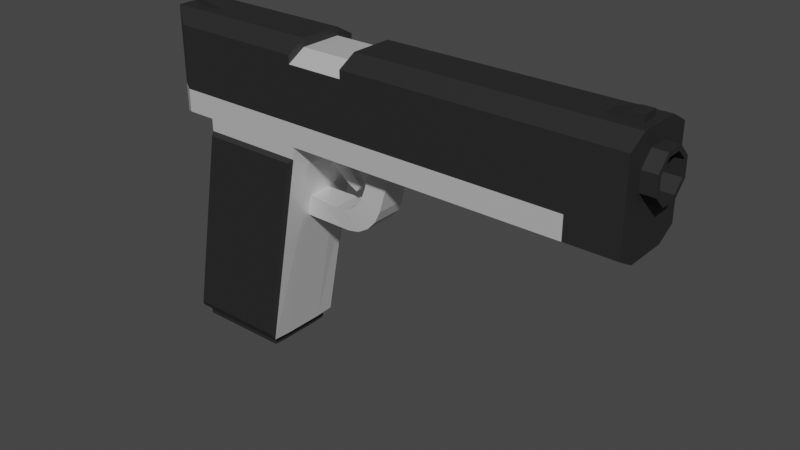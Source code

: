 # Source: handgun.blend  (saved by Blender 3.3.6; exported with 4.5.12 LTS)
import bpy
from mathutils import Matrix  # noqa: F401  (used for matrix-valued properties, if any)

bpy.ops.wm.read_factory_settings(use_empty=True)
scene = bpy.context.scene
scene.name = 'Scene'

# ---- materials (node trees are filled in below, after node groups)
mat_material_001 = bpy.data.materials.new('Material.001')
mat_material_001.use_transparent_shadow = False
mat_material_002 = bpy.data.materials.new('Material.002')
mat_material_002.use_transparent_shadow = False

# ---- material node trees
mat_material_001.use_nodes = True; mat_material_001.node_tree.nodes.clear()
_N = mat_material_001.node_tree.nodes; _L = mat_material_001.node_tree.links
n0 = _N.new('ShaderNodeBsdfPrincipled'); n0.name = 'Principled BSDF'; n0.location = (10, 300)
n0.distribution = 'GGX'
n0.subsurface_method = 'RANDOM_WALK_SKIN'
n0.inputs[0].default_value = (0.7874, 0.7874, 0.7874, 1.0)
n0.inputs[1].default_value = 0.4039
n0.inputs[2].default_value = 0.4039
n0.inputs[3].default_value = 1.45
n0.inputs[27].default_value = (0.0, 0.0, 0.0, 1.0)
n0.inputs[28].default_value = 1.0
n1 = _N.new('ShaderNodeOutputMaterial'); n1.name = 'Material Output'; n1.location = (300, 300)
_L.new(n0.outputs[0], n1.inputs[0])
n1.is_active_output = True
mat_material_002.use_nodes = True; mat_material_002.node_tree.nodes.clear()
_N = mat_material_002.node_tree.nodes; _L = mat_material_002.node_tree.links
n0 = _N.new('ShaderNodeBsdfPrincipled'); n0.name = 'Principled BSDF'; n0.location = (10, 300)
n0.distribution = 'GGX'
n0.subsurface_method = 'RANDOM_WALK_SKIN'
n0.inputs[0].default_value = (0.01739, 0.01739, 0.01739, 1.0)
n0.inputs[2].default_value = 0.6502
n0.inputs[3].default_value = 1.45
n0.inputs[27].default_value = (0.0, 0.0, 0.0, 1.0)
n0.inputs[28].default_value = 1.0
n1 = _N.new('ShaderNodeOutputMaterial'); n1.name = 'Material Output'; n1.location = (300, 300)
_L.new(n0.outputs[0], n1.inputs[0])
n1.is_active_output = True

# ---- world
world_world = bpy.data.worlds.new('World'); scene.world = world_world
world_world.use_nodes = True; world_world.node_tree.nodes.clear()
_N = world_world.node_tree.nodes; _L = world_world.node_tree.links
n0 = _N.new('ShaderNodeOutputWorld'); n0.name = 'World Output'; n0.location = (300, 300)
n1 = _N.new('ShaderNodeBackground'); n1.name = 'Background'; n1.location = (10, 300)
n1.inputs[0].default_value = (0.05088, 0.05088, 0.05088, 1.0)
_L.new(n1.outputs[0], n0.inputs[0])
n0.is_active_output = True
world_world.color = (0.05088, 0.05088, 0.05088)
world_world.use_sun_shadow = False
world_world.sun_shadow_jitter_overblur = 0.0

# ---- meshes
me_cube_001 = bpy.data.meshes.new('Cube.001')
me_cube_001.from_pydata([(-5.466, -0.9438, -1.0), (-5.466, -0.9438, 1.0), (-5.466, 0.9438, -1.0), (-5.466, 0.9438, 1.0), (5.466, -0.5118, 0.139), (5.466, -0.5171, 0.5652), (5.466, 0.5171, 0.1516), (5.466, 0.5118, 0.5778), (-6.08, 0.5026, -1.25), (-6.08, -0.5026, -1.25), (-5.846, -0.1989, 1.25), (-5.846, 0.1989, 1.25), (5.466, -0.2068, -0.1587), (5.466, 0.2194, -0.1535), (5.466, 0.2068, 0.8755), (5.466, -0.2194, 0.8702), (-4.765, 0.9438, -1.0), (-2.267, 0.9438, -1.0), (-2.267, 0.9438, 1.0), (-4.765, 0.9438, 1.0), (-2.267, -0.9438, -1.0), (-4.765, -0.9438, -1.0), (-4.765, -0.9438, 1.0), (-2.267, -0.9438, 1.0), (-2.267, 0.5026, 1.25), (-4.999, 0.1989, 1.25), (-4.999, -0.1989, 1.25), (-2.267, -0.5026, 1.25), (-4.765, 0.5026, -1.25), (-2.082, 0.1745, -1.326), (-2.082, -0.1745, -1.326), (-4.765, -0.5026, -1.25), (-5.652, 0.5026, -6.156), (-3.288, 0.5026, -6.156), (-3.288, -0.5026, -6.156), (-5.652, -0.5026, -6.156), (-5.518, 0.8101, -6.137), (-3.288, 0.8101, -6.137), (-3.288, -0.8101, -6.137), (-5.518, -0.8101, -6.137), (-2.267, 0.9438, -1.29), (-2.267, 0.5026, -1.54), (-4.765, 0.5026, -1.54), (-4.765, -0.5026, -1.54), (-2.267, -0.5026, -1.54), (-4.765, -0.9438, -1.29), (-2.267, -0.9438, -1.29), (-4.765, 0.9438, -1.29), (-3.154, 0.5026, -6.156), (-3.154, -0.5026, -6.156), (-5.518, -0.5026, -6.156), (-5.518, 0.5026, -6.156), (-5.652, 0.9438, -6.129), (-3.154, 0.9438, -6.129), (-3.154, -0.9438, -6.129), (-5.652, -0.9438, -6.129), (-5.518, 0.5026, -6.394), (-3.288, 0.5026, -6.394), (-3.288, -0.5026, -6.394), (-5.518, -0.5026, -6.394), (-5.518, 0.8101, -6.376), (-3.288, 0.8101, -6.376), (-3.288, -0.8101, -6.376), (-5.518, -0.8101, -6.376), (-0.8863, 0.9438, -1.0), (-0.0443, 0.9438, -1.0), (-0.179, 0.2914, -1.25), (-0.7516, 0.2914, -1.25), (-0.8863, 0.9438, 1.0), (-0.0443, 0.9438, 1.0), (-0.0443, 0.5026, 1.25), (-0.8863, 0.5026, 1.25), (-0.0443, -0.9438, -1.0), (-0.8863, -0.9438, -1.0), (-0.0443, -0.9438, 1.0), (-0.8863, -0.9438, 1.0), (-0.7516, -0.2914, -1.25), (-0.179, -0.2914, -1.25), (-0.8863, -0.5026, 1.25), (-0.0443, -0.5026, 1.25), (-5.047, -0.9438, -2.831), (-4.909, -0.9438, -2.078), (-4.906, -0.5026, -2.275), (-5.051, -0.5026, -3.026), (-2.549, 0.9438, -2.831), (-2.411, 0.9438, -2.078), (-4.909, 0.9438, -2.078), (-5.047, 0.9438, -2.831), (-2.549, -0.9438, -2.831), (-2.411, -0.9438, -2.078), (-2.432, -0.2914, -2.402), (-2.528, -0.2914, -2.899), (-5.051, 0.5026, -3.026), (-4.906, 0.5026, -2.275), (-2.432, 0.2914, -2.402), (-2.528, 0.2914, -2.899), (-0.0443, 0.5026, -1.25), (-1.65, 0.1745, -1.173), (-1.65, -0.1745, -1.173), (-0.0443, -0.5026, -1.25), (-2.408, 0.5026, -2.275), (-2.552, 0.5026, -3.026), (-2.408, -0.5026, -2.275), (-2.552, -0.5026, -3.026), (-1.662, 0.3558, -2.433), (-0.8052, 0.3412, -1.719), (-1.36, 0.3744, -2.388), (-1.091, 0.3782, -2.236), (-0.8966, 0.3666, -2.001), (-1.662, -0.3558, -2.433), (-0.8052, -0.3412, -1.719), (-1.36, -0.3744, -2.388), (-1.091, -0.3782, -2.236), (-0.8966, -0.3666, -2.001), (-0.3885, -0.3649, -2.147), (-1.266, -0.3735, -2.85), (-0.5037, -0.3825, -2.407), (-0.711, -0.3903, -2.632), (-0.9788, -0.3872, -2.788), (-0.3885, 0.3649, -2.147), (-1.266, 0.3735, -2.85), (-0.5037, 0.3825, -2.407), (-0.711, 0.3903, -2.632), (-0.9788, 0.3872, -2.788), (-2.267, 0.5026, -1.25), (-2.267, -0.5026, -1.25), (-0.8863, -0.5026, -1.25), (-0.8863, 0.5026, -1.25), (-1.506, 0.09748, -1.894), (-1.506, -0.09748, -1.894), (-1.322, -0.09748, -1.716), (-1.322, 0.09748, -1.716), (-1.288, 0.0728, -2.043), (-1.288, -0.0728, -2.043), (-1.162, -0.0728, -1.899), (-1.162, 0.0728, -1.899), (5.466, 0.9438, 1.0), (5.466, 0.9438, -1.0), (5.466, 0.5026, -1.25), (5.271, -0.2012, 1.25), (5.466, -0.9438, 1.0), (5.466, -0.9438, -1.0), (5.466, -0.5026, -1.25), (5.271, 0.2012, 1.25), (5.79, 0.2068, 0.8755), (5.79, 0.2194, -0.1535), (5.79, -0.1747, 0.7658), (5.79, -0.2068, -0.1587), (5.79, 0.4074, 0.533), (5.79, 0.4116, 0.1938), (5.79, -0.4116, 0.523), (5.79, -0.4074, 0.1837), (5.79, 0.5118, 0.5778), (5.79, 0.5171, 0.1516), (5.79, 0.1747, -0.04905), (5.79, -0.2194, 0.8702), (5.79, -0.5171, 0.5652), (5.79, -0.5118, 0.139), (5.79, -0.1646, -0.05322), (5.79, 0.1646, 0.77), (0.9225, 0.1646, 0.77), (0.9225, 0.1747, -0.04905), (0.9225, -0.1747, 0.7658), (0.9225, -0.1646, -0.05322), (0.9225, 0.4074, 0.533), (0.9225, 0.4116, 0.1938), (0.9225, -0.4116, 0.523), (0.9225, -0.4074, 0.1837), (4.311, 0.9438, -1.0), (4.311, 0.5026, -1.25), (4.311, 0.9438, 1.0), (4.311, -0.5026, -1.25), (4.506, 0.2012, 1.25), (4.506, -0.2012, 1.25), (4.311, -0.9438, -1.0), (4.311, -0.9438, 1.0), (5.466, 0.5026, 1.25), (5.466, -0.5026, 1.25), (4.311, 0.5026, 1.25), (4.311, -0.5026, 1.25), (5.271, 0.2012, 1.392), (5.271, -0.2012, 1.392), (4.992, 0.2012, 1.392), (4.992, -0.2012, 1.392), (-6.08, -0.5026, 1.25), (-6.08, 0.5026, 1.25), (-4.765, 0.5026, 1.25), (-4.765, -0.5026, 1.25), (-5.846, -0.1989, 1.38), (-5.846, 0.1989, 1.38), (-5.581, 0.1989, 1.38), (-5.581, -0.1989, 1.38), (-5.466, -0.9438, -0.4643), (-5.466, 0.9438, -0.4643), (5.466, 0.9438, -0.4643), (5.466, -0.9438, -0.4643), (-6.08, -0.5026, -0.5802), (-6.08, 0.5026, -0.5802), (-4.765, -0.9438, -0.4643), (-2.267, -0.9438, -0.4643), (-2.267, 0.9438, -0.4643), (-4.765, 0.9438, -0.4643), (-0.0443, 0.9438, -0.4643), (-0.8863, 0.9438, -0.4643), (-0.8863, -0.9438, -0.4643), (-0.0443, -0.9438, -0.4643), (5.466, 0.5157, 0.2658), (5.466, -0.5133, 0.2531), (5.79, 0.5157, 0.2658), (5.79, -0.5133, 0.2531), (5.79, 0.4105, 0.2846), (5.79, -0.4085, 0.2746), (0.9225, 0.172, 0.1703), (0.9225, -0.1673, 0.1662), (0.9225, 0.4105, 0.2846), (0.9225, -0.4085, 0.2746), (4.311, 0.9438, -0.4643), (4.311, -0.9438, -0.4643), (-2.267, -0.5026, 1.056), (-2.267, 0.5026, 1.056), (-2.267, 0.9438, 0.8064), (-2.267, -0.9438, 0.8064), (-0.8863, 0.5026, 1.056), (-0.8863, -0.5026, 1.056), (-0.8863, -0.9438, 0.8064), (-0.8863, 0.9438, 0.8064), (-5.652, 0.9438, -6.129), (-3.154, 0.9438, -6.129), (-3.154, -0.9438, -6.129), (-5.652, -0.9438, -6.129), (-4.765, -0.9438, -1.29), (-2.267, -0.9438, -1.29), (-2.267, 0.9438, -1.29), (-4.765, 0.9438, -1.29), (-2.549, 0.9438, -2.831), (-2.411, 0.9438, -2.078), (-4.909, 0.9438, -2.078), (-5.047, 0.9438, -2.831), (-5.047, -0.9438, -2.831), (-4.909, -0.9438, -2.078), (-2.549, -0.9438, -2.831), (-2.411, -0.9438, -2.078), (-5.558, 1.033, -5.962), (-3.187, 1.033, -5.962), (-3.187, -1.033, -5.962), (-5.558, -1.033, -5.962), (-4.716, -1.033, -1.371), (-2.345, -1.033, -1.371), (-2.345, 1.033, -1.371), (-4.716, 1.033, -1.371), (-2.613, 1.033, -2.833), (-2.482, 1.033, -2.118), (-4.853, 1.033, -2.118), (-4.984, 1.033, -2.833), (-4.984, -1.033, -2.833), (-4.853, -1.033, -2.118), (-2.613, -1.033, -2.833), (-2.482, -1.033, -2.118)], [], [(197, 185, 3, 193), (178, 70, 79, 179), (14, 15, 155, 144), (187, 184, 1, 22), (198, 22, 1, 192), (179, 79, 74, 175), (75, 78, 223, 224), (8, 28, 31, 9), (2, 16, 28, 8), (206, 7, 152, 208), (15, 5, 156, 155), (192, 1, 184, 196), (196, 184, 185, 197), (170, 69, 70, 178), (29, 97, 131, 128), (25, 11, 189, 190), (19, 3, 185, 186), (217, 175, 74, 205), (9, 31, 21, 0), (41, 44, 102, 100), (43, 42, 93, 82), (186, 187, 27, 24), (19, 186, 24, 18), (187, 22, 23, 27), (42, 47, 86, 93), (198, 21, 20, 199), (200, 17, 16, 201), (193, 3, 19, 201), (36, 37, 61, 60), (51, 36, 60, 56), (38, 39, 63, 62), (52, 87, 237, 226), (101, 103, 49, 48), (44, 46, 89, 102), (84, 101, 48, 53), (83, 92, 32, 35), (20, 21, 45, 46), (16, 17, 40, 47), (28, 16, 47, 42), (125, 20, 46, 44), (21, 31, 43, 45), (17, 124, 41, 40), (31, 28, 42, 43), (124, 125, 44, 41), (34, 33, 48, 49), (51, 50, 35, 32), (37, 36, 52, 53), (33, 37, 53, 48), (36, 51, 32, 52), (38, 34, 49, 54), (39, 38, 54, 55), (50, 39, 55, 35), (57, 58, 59, 56), (61, 57, 56, 60), (58, 62, 63, 59), (33, 34, 58, 57), (39, 50, 59, 63), (34, 38, 62, 58), (37, 33, 57, 61), (50, 51, 56, 59), (216, 170, 136, 194), (171, 142, 141, 174), (71, 68, 225, 222), (17, 64, 127, 124), (169, 138, 142, 171), (125, 126, 73, 20), (53, 52, 226, 227), (27, 23, 221, 218), (65, 96, 127, 64), (99, 72, 73, 126), (71, 78, 79, 70), (202, 65, 64, 203), (90, 91, 115, 109), (204, 73, 72, 205), (78, 75, 74, 79), (68, 71, 70, 69), (168, 137, 138, 169), (47, 40, 232, 233), (92, 87, 52, 32), (103, 88, 54, 49), (80, 83, 35, 55), (86, 47, 233, 236), (40, 41, 100, 85), (101, 84, 85, 100), (87, 92, 93, 86), (110, 114, 77, 76), (83, 80, 81, 82), (87, 86, 236, 237), (80, 55, 229, 238), (88, 103, 102, 89), (92, 83, 82, 93), (45, 43, 82, 81), (66, 67, 127, 96), (76, 77, 99, 126), (77, 66, 96, 99), (67, 76, 126, 127), (94, 95, 101, 100), (91, 90, 102, 103), (95, 91, 103, 101), (90, 94, 100, 102), (91, 95, 120, 115), (95, 94, 104, 120), (105, 110, 76, 67), (119, 105, 67, 66), (114, 119, 66, 77), (105, 119, 121, 108), (108, 121, 122, 107), (107, 122, 123, 106), (106, 123, 120, 104), (119, 114, 116, 121), (121, 116, 117, 122), (122, 117, 118, 123), (123, 118, 115, 120), (110, 105, 108, 113), (113, 108, 107, 112), (112, 107, 106, 111), (111, 106, 104, 109), (114, 110, 113, 116), (116, 113, 112, 117), (117, 112, 111, 118), (118, 111, 109, 115), (94, 90, 109, 104), (29, 30, 125, 124), (98, 97, 127, 126), (97, 29, 124, 127), (30, 98, 126, 125), (130, 129, 133, 134), (30, 29, 128, 129), (98, 30, 129, 130), (97, 98, 130, 131), (132, 135, 134, 133), (131, 130, 134, 135), (128, 131, 135, 132), (129, 128, 132, 133), (206, 6, 137, 194), (6, 13, 138, 137), (5, 15, 177, 140), (207, 5, 140, 195), (12, 4, 141, 142), (13, 12, 142, 138), (14, 7, 136, 176), (15, 14, 176, 177), (148, 159, 160, 164), (154, 149, 165, 161), (211, 151, 167, 215), (12, 13, 145, 147), (207, 4, 157, 209), (13, 6, 153, 145), (7, 14, 144, 152), (4, 12, 147, 157), (210, 149, 153, 208), (149, 154, 145, 153), (150, 146, 155, 156), (211, 150, 156, 209), (158, 151, 157, 147), (154, 158, 147, 145), (159, 148, 152, 144), (146, 159, 144, 155), (213, 162, 166, 215), (214, 164, 160, 212), (212, 160, 162, 213), (151, 158, 163, 167), (146, 150, 166, 162), (210, 148, 164, 214), (159, 146, 162, 160), (158, 154, 161, 163), (65, 168, 169, 96), (96, 169, 171, 99), (99, 171, 174, 72), (202, 69, 170, 216), (195, 140, 175, 217), (136, 170, 178, 176), (177, 179, 175, 140), (173, 139, 181, 183), (143, 139, 177, 176), (172, 143, 176, 178), (139, 173, 179, 177), (173, 172, 178, 179), (180, 182, 183, 181), (139, 143, 180, 181), (172, 173, 183, 182), (143, 172, 182, 180), (10, 11, 185, 184), (25, 26, 187, 186), (11, 25, 186, 185), (26, 10, 184, 187), (190, 189, 188, 191), (11, 10, 188, 189), (10, 26, 191, 188), (26, 25, 190, 191), (141, 195, 217, 174), (65, 202, 216, 168), (149, 210, 214, 165), (161, 212, 213, 163), (165, 214, 212, 161), (163, 213, 215, 167), (151, 211, 209, 157), (148, 210, 208, 152), (5, 207, 209, 156), (150, 211, 215, 166), (4, 207, 195, 141), (7, 206, 194, 136), (75, 224, 204, 205, 74), (69, 202, 203, 225, 68), (168, 216, 194, 137), (2, 193, 201, 16), (18, 220, 200, 201, 19), (22, 198, 199, 221, 23), (17, 200, 203, 64), (73, 204, 199, 20), (174, 217, 205, 72), (9, 196, 197, 8), (0, 192, 196, 9), (6, 206, 208, 153), (21, 198, 192, 0), (8, 197, 193, 2), (223, 218, 221, 224), (222, 219, 218, 223), (225, 220, 219, 222), (24, 27, 218, 219), (78, 71, 222, 223), (18, 24, 219, 220), (204, 224, 221, 199), (200, 220, 225, 203), (234, 227, 243, 250), (235, 234, 250, 251), (226, 237, 253, 242), (233, 232, 248, 249), (240, 241, 257, 256), (236, 233, 249, 252), (81, 80, 238, 239), (89, 46, 231, 241), (84, 53, 227, 234), (54, 88, 240, 228), (55, 54, 228, 229), (45, 81, 239, 230), (85, 84, 234, 235), (40, 85, 235, 232), (88, 89, 241, 240), (46, 45, 230, 231), (247, 246, 255, 257), (256, 254, 245, 244), (253, 250, 243, 242), (249, 248, 251, 252), (250, 253, 252, 251), (254, 256, 257, 255), (230, 239, 255, 246), (237, 236, 252, 253), (238, 229, 245, 254), (239, 238, 254, 255), (241, 231, 247, 257), (227, 226, 242, 243), (228, 240, 256, 244), (229, 228, 244, 245), (232, 235, 251, 248), (231, 230, 246, 247)])
me_cube_001.polygons.foreach_set('material_index', [1, 1, 1, 1, 1, 1, 1, 0, 0, 1, 1, 1, 1, 1, 0, 1, 1, 1, 0, 0, 0, 1, 1, 1, 0, 0, 0, 1, 1, 1, 1, 0, 0, 0, 0, 0, 0, 0, 0, 0, 0, 0, 0, 0, 0, 0, 0, 0, 0, 0, 0, 0, 1, 1, 1, 1, 1, 1, 1, 1, 1, 1, 1, 0, 1, 0, 0, 1, 0, 0, 1, 0, 0, 0, 1, 1, 1, 0, 0, 0, 0, 0, 0, 0, 0, 0, 0, 0, 0, 0, 0, 0, 0, 0, 0, 0, 0, 0, 0, 0, 0, 0, 0, 0, 0, 0, 0, 0, 0, 0, 0, 0, 0, 0, 0, 0, 0, 0, 0, 0, 0, 0, 0, 0, 0, 0, 0, 0, 0, 0, 0, 0, 0, 0, 1, 1, 1, 1, 1, 1, 1, 1, 1, 1, 1, 1, 1, 1, 1, 1, 1, 1, 1, 1, 1, 1, 1, 1, 1, 1, 1, 1, 1, 1, 1, 1, 0, 0, 0, 1, 1, 1, 1, 1, 1, 1, 1, 1, 1, 1, 1, 1, 1, 1, 1, 1, 1, 1, 1, 1, 1, 0, 1, 1, 1, 1, 1, 1, 1, 1, 1, 1, 1, 1, 1, 0, 1, 1, 0, 0, 0, 0, 0, 1, 0, 0, 0, 0, 0, 1, 1, 1, 1, 1, 1, 1, 1, 1, 1, 1, 0, 0, 0, 0, 0, 0, 0, 0, 0, 0, 1, 1, 1, 1, 1, 1, 1, 1, 1, 1, 1, 1, 1, 1, 1, 1])
_uv = me_cube_001.uv_layers.new(name='UVMap')
_uv.uv.foreach_set('vector', [0.442, 0.1667, 0.625, 0.1667, 0.625, 0.25, 0.442, 0.25, 0.6514, 0.5833, 0.751, 0.5833, 0.751, 0.6667, 0.6514, 0.6667, 0.6049, 0.5877, 0.6049, 0.6623, 0.6049, 0.6623, 0.6049, 0.5877, 0.859, 0.6667, 0.875, 0.6667, 0.875, 0.75, 0.859, 0.75, 0.442, 0.984, 0.625, 0.984, 0.625, 1.0, 0.442, 1.0, 0.6514, 0.6667, 0.751, 0.6667, 0.751, 0.75, 0.6514, 0.75, 0.7703, 0.75, 0.7703, 0.6667, 0.7703, 0.6667, 0.7703, 0.75, 0.125, 0.5833, 0.141, 0.5833, 0.141, 0.6667, 0.125, 0.6667, 0.125, 0.5, 0.141, 0.5, 0.141, 0.5833, 0.125, 0.5833, 0.4536, 0.5379, 0.6, 0.5379, 0.6, 0.5379, 0.4536, 0.5379, 0.6049, 0.6623, 0.6, 0.7121, 0.6, 0.7121, 0.6049, 0.6623, 0.442, 0.0, 0.625, 0.0, 0.625, 0.08333, 0.442, 0.08333, 0.442, 0.08333, 0.625, 0.08333, 0.625, 0.1667, 0.442, 0.1667, 0.6514, 0.5, 0.751, 0.5, 0.751, 0.5833, 0.6514, 0.5833, 0.2018, 0.5967, 0.226, 0.5967, 0.226, 0.5967, 0.2018, 0.5967, 0.8622, 0.6054, 0.8718, 0.6054, 0.8718, 0.6054, 0.8622, 0.6054, 0.859, 0.5, 0.875, 0.5, 0.875, 0.5833, 0.859, 0.5833, 0.442, 0.7764, 0.625, 0.7764, 0.625, 0.876, 0.442, 0.876, 0.125, 0.6667, 0.141, 0.6667, 0.141, 0.75, 0.125, 0.75, 0.1982, 0.5833, 0.1982, 0.6667, 0.1982, 0.6667, 0.1982, 0.5833, 0.141, 0.6667, 0.141, 0.5833, 0.141, 0.5833, 0.141, 0.6667, 0.859, 0.5833, 0.859, 0.6667, 0.8018, 0.6667, 0.8018, 0.5833, 0.859, 0.5, 0.859, 0.5833, 0.8018, 0.5833, 0.8018, 0.5, 0.859, 0.6667, 0.859, 0.75, 0.8018, 0.75, 0.8018, 0.6667, 0.141, 0.5833, 0.141, 0.5, 0.141, 0.5, 0.141, 0.5833, 0.442, 0.984, 0.375, 0.984, 0.375, 0.9268, 0.442, 0.9268, 0.442, 0.3232, 0.375, 0.3232, 0.375, 0.266, 0.442, 0.266, 0.442, 0.25, 0.625, 0.25, 0.625, 0.266, 0.442, 0.266, 0.1441, 0.5253, 0.1951, 0.5253, 0.1951, 0.5253, 0.1441, 0.5253, 0.1441, 0.5833, 0.1441, 0.5253, 0.1441, 0.5253, 0.1441, 0.5833, 0.1951, 0.7247, 0.1441, 0.7247, 0.1441, 0.7247, 0.1951, 0.7247, 0.141, 0.5, 0.141, 0.5, 0.141, 0.5, 0.141, 0.5, 0.1982, 0.5833, 0.1982, 0.6667, 0.1982, 0.6667, 0.1982, 0.5833, 0.1982, 0.6667, 0.1982, 0.75, 0.1982, 0.75, 0.1982, 0.6667, 0.1982, 0.5, 0.1982, 0.5833, 0.1982, 0.5833, 0.1982, 0.5, 0.141, 0.6667, 0.141, 0.5833, 0.141, 0.5833, 0.141, 0.6667, 0.375, 0.9268, 0.375, 0.984, 0.375, 0.984, 0.375, 0.9268, 0.375, 0.266, 0.375, 0.3232, 0.375, 0.3232, 0.375, 0.266, 0.141, 0.5833, 0.141, 0.5, 0.141, 0.5, 0.141, 0.5833, 0.1982, 0.6667, 0.1982, 0.75, 0.1982, 0.75, 0.1982, 0.6667, 0.141, 0.75, 0.141, 0.6667, 0.141, 0.6667, 0.141, 0.75, 0.1982, 0.5, 0.1982, 0.5833, 0.1982, 0.5833, 0.1982, 0.5, 0.141, 0.6667, 0.141, 0.5833, 0.141, 0.5833, 0.141, 0.6667, 0.1982, 0.5833, 0.1982, 0.6667, 0.1982, 0.6667, 0.1982, 0.5833, 0.1951, 0.6667, 0.1951, 0.5833, 0.1982, 0.5833, 0.1982, 0.6667, 0.1441, 0.5833, 0.1441, 0.6667, 0.141, 0.6667, 0.141, 0.5833, 0.1951, 0.5253, 0.1441, 0.5253, 0.141, 0.5, 0.1982, 0.5, 0.1951, 0.5833, 0.1951, 0.5253, 0.1982, 0.5, 0.1982, 0.5833, 0.1441, 0.5253, 0.1441, 0.5833, 0.141, 0.5833, 0.141, 0.5, 0.1951, 0.7247, 0.1951, 0.6667, 0.1982, 0.6667, 0.1982, 0.75, 0.1441, 0.7247, 0.1951, 0.7247, 0.1982, 0.75, 0.141, 0.75, 0.1441, 0.6667, 0.1441, 0.7247, 0.141, 0.75, 0.141, 0.6667, 0.1951, 0.5833, 0.1951, 0.6667, 0.1441, 0.6667, 0.1441, 0.5833, 0.1951, 0.5253, 0.1951, 0.5833, 0.1441, 0.5833, 0.1441, 0.5253, 0.1951, 0.6667, 0.1951, 0.7247, 0.1441, 0.7247, 0.1441, 0.6667, 0.1951, 0.5833, 0.1951, 0.6667, 0.1951, 0.6667, 0.1951, 0.5833, 0.1441, 0.7247, 0.1441, 0.6667, 0.1441, 0.6667, 0.1441, 0.7247, 0.1951, 0.6667, 0.1951, 0.7247, 0.1951, 0.7247, 0.1951, 0.6667, 0.1951, 0.5253, 0.1951, 0.5833, 0.1951, 0.5833, 0.1951, 0.5253, 0.1441, 0.6667, 0.1441, 0.5833, 0.1441, 0.5833, 0.1441, 0.6667, 0.442, 0.4736, 0.625, 0.4736, 0.625, 0.5, 0.442, 0.5, 0.3486, 0.6667, 0.375, 0.6667, 0.375, 0.75, 0.3486, 0.75, 0.7703, 0.5833, 0.7703, 0.5, 0.7703, 0.5, 0.7703, 0.5833, 0.1982, 0.5, 0.2297, 0.5, 0.2297, 0.5833, 0.1982, 0.5833, 0.3486, 0.5833, 0.375, 0.5833, 0.375, 0.6667, 0.3486, 0.6667, 0.1982, 0.6667, 0.2297, 0.6667, 0.2297, 0.75, 0.1982, 0.75, 0.1982, 0.5, 0.141, 0.5, 0.141, 0.5, 0.1982, 0.5, 0.8018, 0.6667, 0.8018, 0.75, 0.8018, 0.75, 0.8018, 0.6667, 0.249, 0.5, 0.249, 0.5833, 0.2297, 0.5833, 0.2297, 0.5, 0.249, 0.6667, 0.249, 0.75, 0.2297, 0.75, 0.2297, 0.6667, 0.7703, 0.5833, 0.7703, 0.6667, 0.751, 0.6667, 0.751, 0.5833, 0.442, 0.374, 0.375, 0.374, 0.375, 0.3547, 0.442, 0.3547, 0.1982, 0.6592, 0.1982, 0.6592, 0.2137, 0.6592, 0.2144, 0.6592, 0.442, 0.8953, 0.375, 0.8953, 0.375, 0.876, 0.442, 0.876, 0.7703, 0.6667, 0.7703, 0.75, 0.751, 0.75, 0.751, 0.6667, 0.7703, 0.5, 0.7703, 0.5833, 0.751, 0.5833, 0.751, 0.5, 0.3486, 0.5, 0.375, 0.5, 0.375, 0.5833, 0.3486, 0.5833, 0.375, 0.266, 0.375, 0.3232, 0.375, 0.3232, 0.375, 0.266, 0.141, 0.5833, 0.141, 0.5, 0.141, 0.5, 0.141, 0.5833, 0.1982, 0.6667, 0.1982, 0.75, 0.1982, 0.75, 0.1982, 0.6667, 0.141, 0.75, 0.141, 0.6667, 0.141, 0.6667, 0.141, 0.75, 0.141, 0.5, 0.141, 0.5, 0.141, 0.5, 0.141, 0.5, 0.1982, 0.5, 0.1982, 0.5833, 0.1982, 0.5833, 0.1982, 0.5, 0.1982, 0.5833, 0.1982, 0.5, 0.1982, 0.5, 0.1982, 0.5833, 0.141, 0.5, 0.141, 0.5833, 0.141, 0.5833, 0.141, 0.5, 0.2313, 0.6592, 0.2331, 0.6592, 0.2469, 0.6592, 0.2318, 0.6592, 0.141, 0.6667, 0.141, 0.75, 0.141, 0.75, 0.141, 0.6667, 0.141, 0.5, 0.141, 0.5, 0.141, 0.5, 0.141, 0.5, 0.141, 0.75, 0.141, 0.75, 0.141, 0.75, 0.141, 0.75, 0.1982, 0.75, 0.1982, 0.6667, 0.1982, 0.6667, 0.1982, 0.75, 0.141, 0.5833, 0.141, 0.6667, 0.141, 0.6667, 0.141, 0.5833, 0.141, 0.75, 0.141, 0.6667, 0.141, 0.6667, 0.141, 0.75, 0.2469, 0.5908, 0.2318, 0.5908, 0.2297, 0.5833, 0.249, 0.5833, 0.2318, 0.6592, 0.2469, 0.6592, 0.249, 0.6667, 0.2297, 0.6667, 0.2469, 0.6592, 0.2469, 0.5908, 0.249, 0.5833, 0.249, 0.6667, 0.2318, 0.5908, 0.2318, 0.6592, 0.2297, 0.6667, 0.2297, 0.5833, 0.1982, 0.5908, 0.1982, 0.5908, 0.1982, 0.5833, 0.1982, 0.5833, 0.1982, 0.6592, 0.1982, 0.6592, 0.1982, 0.6667, 0.1982, 0.6667, 0.1982, 0.5908, 0.1982, 0.6592, 0.1982, 0.6667, 0.1982, 0.5833, 0.1982, 0.6592, 0.1982, 0.5908, 0.1982, 0.5833, 0.1982, 0.6667, 0.1982, 0.6592, 0.1982, 0.5908, 0.2137, 0.5908, 0.2137, 0.6592, 0.1982, 0.5908, 0.1982, 0.5908, 0.2144, 0.5908, 0.2137, 0.5908, 0.2313, 0.5908, 0.2313, 0.6592, 0.2318, 0.6592, 0.2318, 0.5908, 0.2331, 0.5908, 0.2313, 0.5908, 0.2318, 0.5908, 0.2469, 0.5908, 0.2331, 0.6592, 0.2331, 0.5908, 0.2469, 0.5908, 0.2469, 0.6592, 0.2313, 0.5908, 0.2331, 0.5908, 0.2289, 0.5911, 0.2309, 0.5911, 0.2309, 0.5911, 0.2289, 0.5911, 0.2246, 0.5921, 0.2306, 0.5925, 0.2306, 0.5925, 0.2246, 0.5921, 0.218, 0.5911, 0.2213, 0.5911, 0.2213, 0.5911, 0.218, 0.5911, 0.2137, 0.5908, 0.2144, 0.5908, 0.2331, 0.5908, 0.2331, 0.6592, 0.2289, 0.6589, 0.2289, 0.5911, 0.2289, 0.5911, 0.2289, 0.6589, 0.2246, 0.6579, 0.2246, 0.5921, 0.2246, 0.5921, 0.2246, 0.6579, 0.218, 0.6589, 0.218, 0.5911, 0.218, 0.5911, 0.218, 0.6589, 0.2137, 0.6592, 0.2137, 0.5908, 0.2313, 0.6592, 0.2313, 0.5908, 0.2309, 0.5911, 0.2309, 0.6589, 0.2309, 0.6589, 0.2309, 0.5911, 0.2306, 0.5925, 0.2306, 0.6575, 0.2306, 0.6575, 0.2306, 0.5925, 0.2213, 0.5911, 0.2213, 0.6589, 0.2213, 0.6589, 0.2213, 0.5911, 0.2144, 0.5908, 0.2144, 0.6592, 0.2331, 0.6592, 0.2313, 0.6592, 0.2309, 0.6589, 0.2289, 0.6589, 0.2289, 0.6589, 0.2309, 0.6589, 0.2306, 0.6575, 0.2246, 0.6579, 0.2246, 0.6579, 0.2306, 0.6575, 0.2213, 0.6589, 0.218, 0.6589, 0.218, 0.6589, 0.2213, 0.6589, 0.2144, 0.6592, 0.2137, 0.6592, 0.1982, 0.5908, 0.1982, 0.6592, 0.2144, 0.6592, 0.2144, 0.5908, 0.2018, 0.5967, 0.2018, 0.6533, 0.1982, 0.6667, 0.1982, 0.5833, 0.226, 0.6533, 0.226, 0.5967, 0.2297, 0.5833, 0.2297, 0.6667, 0.226, 0.5967, 0.2018, 0.5967, 0.1982, 0.5833, 0.2297, 0.5833, 0.2018, 0.6533, 0.226, 0.6533, 0.2297, 0.6667, 0.1982, 0.6667, 0.226, 0.6533, 0.2018, 0.6533, 0.2018, 0.6533, 0.226, 0.6533, 0.2018, 0.6533, 0.2018, 0.5967, 0.2018, 0.5967, 0.2018, 0.6533, 0.226, 0.6533, 0.2018, 0.6533, 0.2018, 0.6533, 0.226, 0.6533, 0.226, 0.5967, 0.226, 0.6533, 0.226, 0.6533, 0.226, 0.5967, 0.2018, 0.5967, 0.226, 0.5967, 0.226, 0.6533, 0.2018, 0.6533, 0.226, 0.5967, 0.226, 0.6533, 0.226, 0.6533, 0.226, 0.5967, 0.2018, 0.5967, 0.226, 0.5967, 0.226, 0.5967, 0.2018, 0.5967, 0.2018, 0.6533, 0.2018, 0.5967, 0.2018, 0.5967, 0.2018, 0.6533, 0.4536, 0.5379, 0.4, 0.5379, 0.375, 0.5, 0.442, 0.5, 0.4, 0.5379, 0.3951, 0.5877, 0.375, 0.5833, 0.375, 0.5, 0.6, 0.7121, 0.6049, 0.6623, 0.625, 0.6667, 0.625, 0.75, 0.4536, 0.7121, 0.6, 0.7121, 0.625, 0.75, 0.442, 0.75, 0.3951, 0.6623, 0.4, 0.7121, 0.375, 0.75, 0.375, 0.6667, 0.3951, 0.5877, 0.3951, 0.6623, 0.375, 0.6667, 0.375, 0.5833, 0.6049, 0.5877, 0.6, 0.5379, 0.625, 0.5, 0.625, 0.5833, 0.6049, 0.6623, 0.6049, 0.5877, 0.625, 0.5833, 0.625, 0.6667, 0.5603, 0.5552, 0.5835, 0.5953, 0.5835, 0.5953, 0.5603, 0.5552, 0.4165, 0.5953, 0.4397, 0.5552, 0.4397, 0.5552, 0.4165, 0.5953, 0.472, 0.6948, 0.4397, 0.6948, 0.4397, 0.6948, 0.472, 0.6948, 0.3951, 0.6623, 0.3951, 0.5877, 0.3951, 0.5877, 0.3951, 0.6623, 0.4536, 0.7121, 0.4, 0.7121, 0.4, 0.7121, 0.4536, 0.7121, 0.3951, 0.5877, 0.4, 0.5379, 0.4, 0.5379, 0.3951, 0.5877, 0.6, 0.5379, 0.6049, 0.5877, 0.6049, 0.5877, 0.6, 0.5379, 0.4, 0.7121, 0.3951, 0.6623, 0.3951, 0.6623, 0.4, 0.7121, 0.472, 0.5552, 0.4397, 0.5552, 0.4, 0.5379, 0.4536, 0.5379, 0.4397, 0.5552, 0.4165, 0.5953, 0.3951, 0.5877, 0.4, 0.5379, 0.5603, 0.6948, 0.5835, 0.6547, 0.6049, 0.6623, 0.6, 0.7121, 0.472, 0.6948, 0.5603, 0.6948, 0.6, 0.7121, 0.4536, 0.7121, 0.4165, 0.6547, 0.4397, 0.6948, 0.4, 0.7121, 0.3951, 0.6623, 0.4165, 0.5953, 0.4165, 0.6547, 0.3951, 0.6623, 0.3951, 0.5877, 0.5835, 0.5953, 0.5603, 0.5552, 0.6, 0.5379, 0.6049, 0.5877, 0.5835, 0.6547, 0.5835, 0.5953, 0.6049, 0.5877, 0.6049, 0.6623, 0.4612, 0.6547, 0.5835, 0.6547, 0.5603, 0.6948, 0.472, 0.6948, 0.472, 0.5552, 0.5603, 0.5552, 0.5835, 0.5953, 0.4612, 0.5953, 0.4612, 0.5953, 0.5835, 0.5953, 0.5835, 0.6547, 0.4612, 0.6547, 0.4397, 0.6948, 0.4165, 0.6547, 0.4165, 0.6547, 0.4397, 0.6948, 0.5835, 0.6547, 0.5603, 0.6948, 0.5603, 0.6948, 0.5835, 0.6547, 0.472, 0.5552, 0.5603, 0.5552, 0.5603, 0.5552, 0.472, 0.5552, 0.5835, 0.5953, 0.5835, 0.6547, 0.5835, 0.6547, 0.5835, 0.5953, 0.4165, 0.6547, 0.4165, 0.5953, 0.4165, 0.5953, 0.4165, 0.6547, 0.249, 0.5, 0.3486, 0.5, 0.3486, 0.5833, 0.249, 0.5833, 0.249, 0.5833, 0.3486, 0.5833, 0.3486, 0.6667, 0.249, 0.6667, 0.249, 0.6667, 0.3486, 0.6667, 0.3486, 0.75, 0.249, 0.75, 0.442, 0.374, 0.625, 0.374, 0.625, 0.4736, 0.442, 0.4736, 0.442, 0.75, 0.625, 0.75, 0.625, 0.7764, 0.442, 0.7764, 0.625, 0.5, 0.6514, 0.5, 0.6514, 0.5833, 0.625, 0.5833, 0.625, 0.6667, 0.6514, 0.6667, 0.6514, 0.75, 0.625, 0.75, 0.646, 0.6469, 0.6305, 0.6469, 0.6305, 0.6469, 0.646, 0.6469, 0.6305, 0.6031, 0.6305, 0.6469, 0.625, 0.6667, 0.625, 0.5833, 0.646, 0.6031, 0.6305, 0.6031, 0.625, 0.5833, 0.6514, 0.5833, 0.6305, 0.6469, 0.646, 0.6469, 0.6514, 0.6667, 0.625, 0.6667, 0.646, 0.6469, 0.646, 0.6031, 0.6514, 0.5833, 0.6514, 0.6667, 0.6305, 0.6031, 0.646, 0.6031, 0.646, 0.6469, 0.6305, 0.6469, 0.6305, 0.6469, 0.6305, 0.6031, 0.6305, 0.6031, 0.6305, 0.6469, 0.646, 0.6031, 0.646, 0.6469, 0.646, 0.6469, 0.646, 0.6031, 0.6305, 0.6031, 0.646, 0.6031, 0.646, 0.6031, 0.6305, 0.6031, 0.8718, 0.6446, 0.8718, 0.6054, 0.875, 0.5833, 0.875, 0.6667, 0.8622, 0.6054, 0.8622, 0.6446, 0.859, 0.6667, 0.859, 0.5833, 0.8718, 0.6054, 0.8622, 0.6054, 0.859, 0.5833, 0.875, 0.5833, 0.8622, 0.6446, 0.8718, 0.6446, 0.875, 0.6667, 0.859, 0.6667, 0.8622, 0.6054, 0.8718, 0.6054, 0.8718, 0.6446, 0.8622, 0.6446, 0.8718, 0.6054, 0.8718, 0.6446, 0.8718, 0.6446, 0.8718, 0.6054, 0.8718, 0.6446, 0.8622, 0.6446, 0.8622, 0.6446, 0.8718, 0.6446, 0.8622, 0.6446, 0.8622, 0.6054, 0.8622, 0.6054, 0.8622, 0.6446, 0.375, 0.75, 0.442, 0.75, 0.442, 0.7764, 0.375, 0.7764, 0.375, 0.374, 0.442, 0.374, 0.442, 0.4736, 0.375, 0.4736, 0.4397, 0.5552, 0.472, 0.5552, 0.472, 0.5552, 0.4397, 0.5552, 0.4165, 0.5953, 0.4612, 0.5953, 0.4612, 0.6547, 0.4165, 0.6547, 0.4397, 0.5552, 0.472, 0.5552, 0.4612, 0.5953, 0.4165, 0.5953, 0.4165, 0.6547, 0.4612, 0.6547, 0.472, 0.6948, 0.4397, 0.6948, 0.4397, 0.6948, 0.472, 0.6948, 0.4536, 0.7121, 0.4, 0.7121, 0.5603, 0.5552, 0.472, 0.5552, 0.4536, 0.5379, 0.6, 0.5379, 0.6, 0.7121, 0.4536, 0.7121, 0.4536, 0.7121, 0.6, 0.7121, 0.5603, 0.6948, 0.472, 0.6948, 0.472, 0.6948, 0.5603, 0.6948, 0.4, 0.7121, 0.4536, 0.7121, 0.442, 0.75, 0.375, 0.75, 0.6, 0.5379, 0.4536, 0.5379, 0.442, 0.5, 0.625, 0.5, 0.625, 0.8953, 0.6008, 0.8953, 0.442, 0.8953, 0.442, 0.876, 0.625, 0.876, 0.625, 0.374, 0.442, 0.374, 0.442, 0.3547, 0.6008, 0.3547, 0.625, 0.3547, 0.375, 0.4736, 0.442, 0.4736, 0.442, 0.5, 0.375, 0.5, 0.375, 0.25, 0.442, 0.25, 0.442, 0.266, 0.375, 0.266, 0.625, 0.3232, 0.6008, 0.3232, 0.442, 0.3232, 0.442, 0.266, 0.625, 0.266, 0.625, 0.984, 0.442, 0.984, 0.442, 0.9268, 0.6008, 0.9268, 0.625, 0.9268, 0.375, 0.3232, 0.442, 0.3232, 0.442, 0.3547, 0.375, 0.3547, 0.375, 0.8953, 0.442, 0.8953, 0.442, 0.9268, 0.375, 0.9268, 0.375, 0.7764, 0.442, 0.7764, 0.442, 0.876, 0.375, 0.876, 0.375, 0.08333, 0.442, 0.08333, 0.442, 0.1667, 0.375, 0.1667, 0.375, 0.0, 0.442, 0.0, 0.442, 0.08333, 0.375, 0.08333, 0.4, 0.5379, 0.4536, 0.5379, 0.4536, 0.5379, 0.4, 0.5379, 0.375, 0.984, 0.442, 0.984, 0.442, 1.0, 0.375, 1.0, 0.375, 0.1667, 0.442, 0.1667, 0.442, 0.25, 0.375, 0.25, 0.7703, 0.6667, 0.8018, 0.6667, 0.8018, 0.75, 0.7703, 0.75, 0.7703, 0.5833, 0.8018, 0.5833, 0.8018, 0.6667, 0.7703, 0.6667, 0.7703, 0.5, 0.8018, 0.5, 0.8018, 0.5833, 0.7703, 0.5833, 0.8018, 0.5833, 0.8018, 0.6667, 0.8018, 0.6667, 0.8018, 0.5833, 0.7703, 0.6667, 0.7703, 0.5833, 0.7703, 0.5833, 0.7703, 0.6667, 0.8018, 0.5, 0.8018, 0.5833, 0.8018, 0.5833, 0.8018, 0.5, 0.442, 0.8953, 0.625, 0.8953, 0.6008, 0.9268, 0.442, 0.9268, 0.442, 0.3232, 0.625, 0.3232, 0.6008, 0.3547, 0.442, 0.3547, 0.1982, 0.5, 0.1982, 0.5, 0.1982, 0.5, 0.1982, 0.5, 0.1982, 0.5, 0.1982, 0.5, 0.1982, 0.5, 0.1982, 0.5, 0.141, 0.5, 0.141, 0.5, 0.141, 0.5, 0.141, 0.5, 0.375, 0.266, 0.375, 0.3232, 0.375, 0.3232, 0.375, 0.266, 0.1982, 0.75, 0.1982, 0.75, 0.1982, 0.75, 0.1982, 0.75, 0.141, 0.5, 0.141, 0.5, 0.141, 0.5, 0.141, 0.5, 0.141, 0.75, 0.141, 0.75, 0.141, 0.75, 0.141, 0.75, 0.1982, 0.75, 0.1982, 0.75, 0.1982, 0.75, 0.1982, 0.75, 0.1982, 0.5, 0.1982, 0.5, 0.1982, 0.5, 0.1982, 0.5, 0.1982, 0.75, 0.1982, 0.75, 0.1982, 0.75, 0.1982, 0.75, 0.141, 0.75, 0.1982, 0.75, 0.1982, 0.75, 0.141, 0.75, 0.141, 0.75, 0.141, 0.75, 0.141, 0.75, 0.141, 0.75, 0.1982, 0.5, 0.1982, 0.5, 0.1982, 0.5, 0.1982, 0.5, 0.1982, 0.5, 0.1982, 0.5, 0.1982, 0.5, 0.1982, 0.5, 0.1982, 0.75, 0.1982, 0.75, 0.1982, 0.75, 0.1982, 0.75, 0.375, 0.9268, 0.375, 0.984, 0.375, 0.984, 0.375, 0.9268, 0.375, 0.9268, 0.375, 0.984, 0.375, 0.984, 0.375, 0.9268, 0.375, 0.9268, 0.375, 0.984, 0.375, 0.984, 0.375, 0.9268, 0.375, 0.266, 0.375, 0.3232, 0.375, 0.3232, 0.375, 0.266, 0.375, 0.266, 0.375, 0.3232, 0.375, 0.3232, 0.375, 0.266, 0.375, 0.3232, 0.375, 0.266, 0.375, 0.266, 0.375, 0.3232, 0.375, 0.984, 0.375, 0.9268, 0.375, 0.9268, 0.375, 0.984, 0.141, 0.75, 0.141, 0.75, 0.141, 0.75, 0.141, 0.75, 0.141, 0.5, 0.141, 0.5, 0.141, 0.5, 0.141, 0.5, 0.141, 0.75, 0.141, 0.75, 0.141, 0.75, 0.141, 0.75, 0.141, 0.75, 0.141, 0.75, 0.141, 0.75, 0.141, 0.75, 0.1982, 0.75, 0.1982, 0.75, 0.1982, 0.75, 0.1982, 0.75, 0.1982, 0.5, 0.141, 0.5, 0.141, 0.5, 0.1982, 0.5, 0.1982, 0.75, 0.1982, 0.75, 0.1982, 0.75, 0.1982, 0.75, 0.141, 0.75, 0.1982, 0.75, 0.1982, 0.75, 0.141, 0.75, 0.1982, 0.5, 0.1982, 0.5, 0.1982, 0.5, 0.1982, 0.5, 0.375, 0.9268, 0.375, 0.984, 0.375, 0.984, 0.375, 0.9268])
me_cube_001.materials.append(mat_material_001)
me_cube_001.materials.append(mat_material_002)
me_cube_001.update()

# ---- objects
ob_cube = bpy.data.objects.new('Cube', me_cube_001)

# ---- transforms, parenting, visibility, modifiers, constraints
ob_cube.location = (3.096, 0.0, 0.0)

# ---- collection membership
scene.collection.objects.link(ob_cube)

# ---- scene / render settings (as saved in the file)
scene.frame_start = 1; scene.frame_end = 250; scene.frame_set(147)
scene.render.engine = 'BLENDER_EEVEE_NEXT'
scene.cycles.sampling_pattern = 'TABULATED_SOBOL'
scene.cycles.use_light_tree = False
scene.eevee.use_raytracing = True
scene.view_settings.view_transform = 'Filmic'
bpy.context.view_layer.update()

# ---- added for rendering (the .blend has no active camera and no usable light): camera, sun
cam_auto = bpy.data.cameras.new('AutoCamera')
cam_auto.lens = 50.0
cam_auto.sensor_width = 36.0
cam_auto.clip_end = 1000.0
ob_auto_camera = bpy.data.objects.new('AutoCamera', cam_auto)
scene.collection.objects.link(ob_auto_camera)
ob_auto_camera.location = (16.2245, -15.9278, 8.11752)
ob_auto_camera.rotation_euler = (1.09748, -7.21219e-08, 0.694738)
scene.camera = ob_auto_camera
light_auto_sun = bpy.data.lights.new('AutoSun', 'SUN')
light_auto_sun.energy = 3.0
light_auto_sun.angle = 0.0523599
ob_auto_sun = bpy.data.objects.new('AutoSun', light_auto_sun)
scene.collection.objects.link(ob_auto_sun)
ob_auto_sun.rotation_euler = (0.872665, 0.174533, 0.523599)
bpy.context.view_layer.update()
